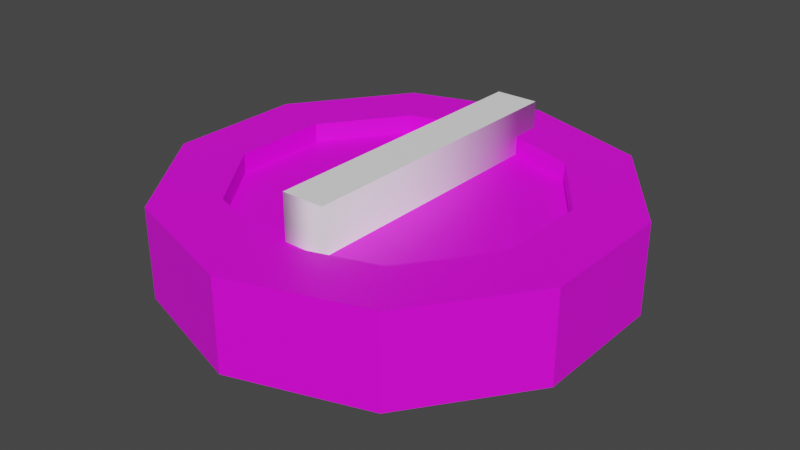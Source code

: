 # Source: R-1.blend  (saved by Blender 2.91.10; exported with 4.5.12 LTS)
import bpy
from mathutils import Matrix  # noqa: F401  (used for matrix-valued properties, if any)

bpy.ops.wm.read_factory_settings(use_empty=True)
scene = bpy.context.scene
scene.name = 'Scene'

# ---- collections
col_collection = bpy.data.collections.new('Collection'); scene.collection.children.link(col_collection)

# ---- images (referenced by path relative to the original .blend; pixels are not part of the script)
import os
ASSET_DIR = os.environ.get("B2B_ASSET_DIR", "")  # directory of the original .blend (textures are referenced by path, not embedded)
HERE = os.path.dirname(os.path.abspath(__file__))  # packed textures are extracted next to this script under _unpacked/

def load_image(name, relpath, width, height, colorspace="sRGB"):
    """Load a texture the original file referenced (path relative to the .blend, or extracted next to this script)."""
    p = next((c for c in (os.path.join(HERE, relpath), os.path.join(ASSET_DIR, relpath)) if relpath and os.path.exists(c)), "")
    if p:
        img = bpy.data.images.load(p, check_existing=True)
        img.name = name
    else:  # same state as the original file: an image datablock whose file is absent (Cycles renders it pink)
        img = bpy.data.images.new(name, width, height)
        img.source = "FILE"
        img.filepath = "//" + (relpath or name)
    img.colorspace_settings.name = colorspace
    return img
img_imphenziapalette01_256_gradient_png_001 = load_image('ImphenziaPalette01-256-Gradient.png.001', 'ImphenziaPalette01-256-Gradient.png', 1024, 1024, 'sRGB')

# ---- materials (node trees are filled in below, after node groups)
mat_material_001 = bpy.data.materials.new('Material.001')
mat_material_001.use_transparent_shadow = False
mat_material_002 = bpy.data.materials.new('Material.002')
mat_material_002.use_transparent_shadow = False

# ---- material node trees
mat_material_001.use_nodes = True; mat_material_001.node_tree.nodes.clear()
_N = mat_material_001.node_tree.nodes; _L = mat_material_001.node_tree.links
n0 = _N.new('ShaderNodeOutputMaterial'); n0.name = 'Material Output'; n0.location = (300, 300)
n1 = _N.new('ShaderNodeBsdfPrincipled'); n1.name = 'Principled BSDF'; n1.location = (10, 300)
n1.distribution = 'GGX'
n1.subsurface_method = 'BURLEY'
n1.inputs[3].default_value = 1.45
n1.inputs[27].default_value = (0.0, 0.0, 0.0, 1.0)
n1.inputs[28].default_value = 1.0
n2 = _N.new('ShaderNodeTexImage'); n2.name = 'Image Texture'; n2.location = (-361, 187)
n2.image = img_imphenziapalette01_256_gradient_png_001
n2.interpolation = 'Closest'
_L.new(n1.outputs[0], n0.inputs[0])
_L.new(n2.outputs[0], n1.inputs[0])
n0.is_active_output = True
mat_material_002.use_nodes = True; mat_material_002.node_tree.nodes.clear()
_N = mat_material_002.node_tree.nodes; _L = mat_material_002.node_tree.links
n0 = _N.new('ShaderNodeBsdfPrincipled'); n0.name = 'Principled BSDF'; n0.location = (10, 300)
n0.distribution = 'GGX'
n0.subsurface_method = 'BURLEY'
n0.inputs[0].default_value = (1.0, 1.0, 1.0, 1.0)
n0.inputs[3].default_value = 1.45
n0.inputs[27].default_value = (0.0, 0.0, 0.0, 1.0)
n0.inputs[28].default_value = 1.0
n1 = _N.new('ShaderNodeOutputMaterial'); n1.name = 'Material Output'; n1.location = (300, 300)
_L.new(n0.outputs[0], n1.inputs[0])
n1.is_active_output = True

# ---- world
world_world = bpy.data.worlds.new('World'); scene.world = world_world
world_world.use_nodes = True; world_world.node_tree.nodes.clear()
_N = world_world.node_tree.nodes; _L = world_world.node_tree.links
n0 = _N.new('ShaderNodeOutputWorld'); n0.name = 'World Output'; n0.location = (300, 300)
n1 = _N.new('ShaderNodeBackground'); n1.name = 'Background'; n1.location = (10, 300)
n1.inputs[0].default_value = (0.05088, 0.05088, 0.05088, 1.0)
_L.new(n1.outputs[0], n0.inputs[0])
n0.is_active_output = True
world_world.color = (0.05088, 0.05088, 0.05088)
world_world.use_sun_shadow = False
world_world.sun_shadow_jitter_overblur = 0.0

# ---- meshes
me_cylinder = bpy.data.meshes.new('Cylinder')
me_cylinder.from_pydata([(-1.33e-08, 0.2512, -0.07329), (-1.33e-08, 0.2512, 0.06985), (0.1476, 0.2032, -0.07329), (0.1476, 0.2032, 0.06985), (0.2389, 0.07761, -0.07329), (0.2389, 0.07761, 0.06985), (0.2389, -0.07761, -0.07329), (0.2389, -0.07761, 0.06985), (0.1476, -0.2032, -0.07329), (0.1476, -0.2032, 0.06985), (-1.33e-08, -0.2512, -0.07329), (-1.33e-08, -0.2512, 0.06985), (-0.1476, -0.2032, -0.07329), (-0.1476, -0.2032, 0.06985), (-0.2389, -0.07761, -0.07329), (-0.2389, -0.07761, 0.06985), (-0.2389, 0.07761, -0.07329), (-0.2389, 0.07761, 0.06985), (-0.1476, 0.2032, -0.07329), (-0.1476, 0.2032, 0.06985), (0.2094, 0.2883, 0.06985), (1.65e-08, 0.3563, 0.06985), (0.3389, 0.1101, 0.06985), (0.3389, -0.1101, 0.06985), (0.2094, -0.2883, 0.06985), (-1.33e-08, -0.3563, 0.06985), (-0.2094, -0.2883, 0.06985), (-0.3389, -0.1101, 0.06985), (-0.3389, 0.1101, 0.06985), (-0.2094, 0.2883, 0.06985), (0.1476, 0.2032, 0.03985), (-1.33e-08, 0.2512, 0.03985), (0.2389, 0.07761, 0.03985), (0.2389, -0.07761, 0.03985), (0.1476, -0.2032, 0.03985), (-1.33e-08, -0.2512, 0.03985), (-0.1476, -0.2032, 0.03985), (-0.2389, -0.07761, 0.03985), (-0.2389, 0.07761, 0.03985), (-0.1476, 0.2032, 0.03985), (0.01427, 0.3517, -0.05829), (0.01427, 0.3517, 0.05485), (0.1952, 0.2929, 0.05485), (0.1952, 0.2929, -0.05829), (0.2182, 0.2761, -0.05829), (0.2182, 0.2761, 0.05485), (0.3301, 0.1222, 0.05485), (0.3301, 0.1222, -0.05829), (0.3389, 0.0951, -0.05829), (0.3389, 0.0951, 0.05485), (0.3389, -0.0951, 0.05485), (0.3389, -0.09511, -0.05829), (0.3301, -0.1222, -0.05829), (0.3301, -0.1222, 0.05485), (0.2182, -0.2761, 0.05485), (0.2182, -0.2761, -0.05829), (0.1952, -0.2929, -0.05829), (0.1952, -0.2929, 0.05485), (0.01427, -0.3517, 0.05485), (0.01427, -0.3517, -0.05829), (-0.01427, -0.3517, -0.05829), (-0.01427, -0.3517, 0.05485), (-0.1952, -0.2929, 0.05485), (-0.1952, -0.2929, -0.05829), (-0.2182, -0.2761, -0.05829), (-0.2182, -0.2761, 0.05485), (-0.3301, -0.1222, 0.05485), (-0.3301, -0.1222, -0.05829), (-0.3389, -0.09511, -0.05829), (-0.3389, -0.09511, 0.05485), (-0.3389, 0.09511, 0.05485), (-0.3389, 0.09511, -0.05829), (-0.3301, 0.1222, -0.05829), (-0.3301, 0.1222, 0.05485), (-0.2182, 0.2761, 0.05485), (-0.2182, 0.2761, -0.05829), (-0.1952, 0.2929, -0.05829), (-0.1952, 0.2929, 0.05485), (-0.01427, 0.3517, 0.05485), (-0.01427, 0.3517, -0.05829), (1.65e-08, 0.3563, -0.07329), (0.2094, 0.2883, -0.07329), (0.3389, 0.1101, -0.07329), (0.3389, -0.1101, -0.07329), (0.2094, -0.2883, -0.07329), (-1.33e-08, -0.3563, -0.07329), (-0.2094, -0.2883, -0.07329), (-0.3389, -0.1101, -0.07329), (-0.3389, 0.1101, -0.07329), (-0.2094, 0.2883, -0.07329), (-1.33e-08, 0.2512, -0.02801), (0.1476, 0.2032, -0.02801), (0.2389, 0.07761, -0.02801), (0.2389, -0.07761, -0.02801), (0.1476, -0.2032, -0.02801), (-1.33e-08, -0.2512, -0.02801), (-0.1476, -0.2032, -0.02801), (-0.2389, -0.07761, -0.02801), (-0.2389, 0.07761, -0.02801), (-0.1476, 0.2032, -0.02801), (0.1419, 0.2208, -0.07329), (0.015, 0.2621, -0.07329), (0.015, 0.3357, -0.07329), (0.1852, 0.2804, -0.07329), (0.2446, 0.09525, -0.07329), (0.1662, 0.2032, -0.07329), (0.2094, 0.2627, -0.07329), (0.3146, 0.118, -0.07329), (0.2539, -0.06671, -0.07329), (0.2539, 0.06671, -0.07329), (0.3239, 0.08946, -0.07329), (0.3239, -0.08946, -0.07329), (0.1662, -0.2032, -0.07329), (0.2446, -0.09525, -0.07329), (0.3146, -0.118, -0.07329), (0.2094, -0.2627, -0.07329), (0.015, -0.2621, -0.07329), (0.1419, -0.2208, -0.07329), (0.1852, -0.2804, -0.07329), (0.015, -0.3357, -0.07329), (-0.1419, -0.2208, -0.07329), (-0.015, -0.2621, -0.07329), (-0.015, -0.3357, -0.07329), (-0.1852, -0.2804, -0.07329), (-0.2446, -0.09525, -0.07329), (-0.1662, -0.2032, -0.07329), (-0.2094, -0.2627, -0.07329), (-0.3146, -0.118, -0.07329), (-0.2539, 0.06671, -0.07329), (-0.2539, -0.06671, -0.07329), (-0.3239, -0.08946, -0.07329), (-0.3239, 0.08946, -0.07329), (-0.1662, 0.2032, -0.07329), (-0.2446, 0.09525, -0.07329), (-0.3146, 0.118, -0.07329), (-0.2094, 0.2627, -0.07329), (-0.015, 0.2621, -0.07329), (-0.1419, 0.2208, -0.07329), (-0.1852, 0.2804, -0.07329), (-0.015, 0.3357, -0.07329)], [], [(40, 41, 42, 43), (44, 45, 46, 47), (48, 49, 50, 51), (52, 53, 54, 55), (56, 57, 58, 59), (60, 61, 62, 63), (64, 65, 66, 67), (68, 69, 70, 71), (11, 9, 34, 35), (72, 73, 74, 75), (76, 77, 78, 79), (12, 14, 97, 96), (1, 3, 20, 21), (3, 5, 22, 20), (5, 7, 23, 22), (7, 9, 24, 23), (9, 11, 25, 24), (11, 13, 26, 25), (13, 15, 27, 26), (15, 17, 28, 27), (17, 19, 29, 28), (19, 1, 21, 29), (30, 31, 39, 38, 37, 36, 35, 34, 33, 32), (5, 3, 30, 32), (19, 17, 38, 39), (13, 11, 35, 36), (7, 5, 32, 33), (1, 19, 39, 31), (15, 13, 36, 37), (9, 7, 33, 34), (3, 1, 31, 30), (17, 15, 37, 38), (80, 21, 41, 40), (21, 20, 42, 41), (20, 81, 43, 42), (81, 80, 40, 43), (81, 20, 45, 44), (20, 22, 46, 45), (22, 82, 47, 46), (82, 81, 44, 47), (82, 22, 49, 48), (22, 23, 50, 49), (23, 83, 51, 50), (83, 82, 48, 51), (83, 23, 53, 52), (23, 24, 54, 53), (24, 84, 55, 54), (84, 83, 52, 55), (84, 24, 57, 56), (24, 25, 58, 57), (25, 85, 59, 58), (85, 84, 56, 59), (85, 25, 61, 60), (25, 26, 62, 61), (26, 86, 63, 62), (86, 85, 60, 63), (86, 26, 65, 64), (26, 27, 66, 65), (27, 87, 67, 66), (87, 86, 64, 67), (87, 27, 69, 68), (27, 28, 70, 69), (28, 88, 71, 70), (88, 87, 68, 71), (88, 28, 73, 72), (28, 29, 74, 73), (29, 89, 75, 74), (89, 88, 72, 75), (89, 29, 77, 76), (29, 21, 78, 77), (21, 80, 79, 78), (80, 89, 76, 79), (100, 101, 102, 103), (104, 105, 106, 107), (108, 109, 110, 111), (112, 113, 114, 115), (116, 117, 118, 119), (120, 121, 122, 123), (124, 125, 126, 127), (128, 129, 130, 131), (132, 133, 134, 135), (136, 137, 138, 139), (90, 91, 92, 93, 94, 95, 96, 97, 98, 99), (6, 8, 94, 93), (0, 2, 91, 90), (14, 16, 98, 97), (8, 10, 95, 94), (2, 4, 92, 91), (16, 18, 99, 98), (10, 12, 96, 95), (4, 6, 93, 92), (18, 0, 90, 99), (2, 0, 101, 100), (0, 80, 102, 101), (80, 81, 103, 102), (81, 2, 100, 103), (4, 2, 105, 104), (2, 81, 106, 105), (81, 82, 107, 106), (82, 4, 104, 107), (6, 4, 109, 108), (4, 82, 110, 109), (82, 83, 111, 110), (83, 6, 108, 111), (8, 6, 113, 112), (6, 83, 114, 113), (83, 84, 115, 114), (84, 8, 112, 115), (10, 8, 117, 116), (8, 84, 118, 117), (84, 85, 119, 118), (85, 10, 116, 119), (12, 10, 121, 120), (10, 85, 122, 121), (85, 86, 123, 122), (86, 12, 120, 123), (14, 12, 125, 124), (12, 86, 126, 125), (86, 87, 127, 126), (87, 14, 124, 127), (16, 14, 129, 128), (14, 87, 130, 129), (87, 88, 131, 130), (88, 16, 128, 131), (18, 16, 133, 132), (16, 88, 134, 133), (88, 89, 135, 134), (89, 18, 132, 135), (0, 18, 137, 136), (18, 89, 138, 137), (89, 80, 139, 138), (80, 0, 136, 139)])
_uv = me_cylinder.uv_layers.new(name='UVMap')
_uv.uv.foreach_set('vector', [0.4689, 0.7404, 0.4689, 0.7404, 0.4689, 0.7404, 0.4689, 0.7404, 0.4689, 0.7404, 0.4689, 0.7404, 0.4689, 0.7404, 0.4689, 0.7404, 0.4689, 0.7404, 0.4689, 0.7404, 0.4689, 0.7404, 0.4689, 0.7404, 0.4689, 0.7404, 0.4689, 0.7404, 0.4689, 0.7404, 0.4689, 0.7404, 0.4689, 0.7404, 0.4689, 0.7404, 0.4689, 0.7404, 0.4689, 0.7404, 0.4689, 0.7404, 0.4689, 0.7404, 0.4689, 0.7404, 0.4689, 0.7404, 0.4689, 0.7404, 0.4689, 0.7404, 0.4689, 0.7404, 0.4689, 0.7404, 0.4689, 0.7404, 0.4689, 0.7404, 0.4689, 0.7404, 0.4689, 0.7404, 0.4689, 0.7404, 0.4689, 0.7404, 0.4689, 0.7404, 0.4689, 0.7404, 0.4689, 0.7404, 0.4689, 0.7404, 0.4689, 0.7404, 0.4689, 0.7404, 0.4689, 0.7404, 0.4689, 0.7404, 0.4689, 0.7404, 0.4689, 0.7404, 0.9839, 0.9038, 0.9839, 0.9038, 0.9839, 0.9038, 0.9839, 0.9038, 0.4689, 0.7404, 0.4689, 0.7404, 0.4689, 0.7404, 0.4689, 0.7404, 0.4689, 0.7404, 0.4689, 0.7404, 0.4689, 0.7404, 0.4689, 0.7404, 0.4689, 0.7404, 0.4689, 0.7404, 0.4689, 0.7404, 0.4689, 0.7404, 0.4689, 0.7404, 0.4689, 0.7404, 0.4689, 0.7404, 0.4689, 0.7404, 0.4689, 0.7404, 0.4689, 0.7404, 0.4689, 0.7404, 0.4689, 0.7404, 0.4689, 0.7404, 0.4689, 0.7404, 0.4689, 0.7404, 0.4689, 0.7404, 0.4689, 0.7404, 0.4689, 0.7404, 0.4689, 0.7404, 0.4689, 0.7404, 0.4689, 0.7404, 0.4689, 0.7404, 0.4689, 0.7404, 0.4689, 0.7404, 0.4689, 0.7404, 0.4689, 0.7404, 0.4689, 0.7404, 0.4689, 0.7404, 0.4689, 0.7404, 0.4689, 0.7404, 0.4689, 0.7404, 0.4689, 0.7404, 0.4689, 0.7404, 0.4689, 0.7404, 0.4689, 0.7404, 0.4689, 0.7404, 0.4689, 0.7404, 0.4689, 0.7404, 0.4689, 0.7404, 0.4689, 0.7404, 0.4689, 0.7404, 0.4689, 0.7404, 0.4689, 0.7404, 0.4689, 0.7404, 0.4689, 0.7404, 0.4689, 0.7404, 0.4689, 0.7404, 0.4689, 0.7404, 0.4689, 0.7404, 0.4689, 0.7404, 0.4689, 0.7404, 0.4689, 0.7404, 0.4689, 0.7404, 0.4689, 0.7404, 0.4689, 0.7404, 0.4689, 0.7404, 0.4689, 0.7404, 0.4689, 0.7404, 0.4689, 0.7404, 0.4689, 0.7404, 0.4689, 0.7404, 0.4689, 0.7404, 0.4689, 0.7404, 0.4689, 0.7404, 0.4689, 0.7404, 0.4689, 0.7404, 0.4689, 0.7404, 0.4689, 0.7404, 0.4689, 0.7404, 0.4689, 0.7404, 0.4689, 0.7404, 0.4689, 0.7404, 0.4689, 0.7404, 0.4689, 0.7404, 0.4689, 0.7404, 0.4689, 0.7404, 0.4689, 0.7404, 0.4689, 0.7404, 0.4689, 0.7404, 0.4689, 0.7404, 0.4689, 0.7404, 0.4689, 0.7404, 0.4689, 0.7404, 0.4689, 0.7404, 0.4689, 0.7404, 0.4689, 0.7404, 0.4689, 0.7404, 0.4689, 0.7404, 0.4689, 0.7404, 0.4689, 0.7404, 0.4689, 0.7404, 0.4689, 0.7404, 0.4689, 0.7404, 0.4689, 0.7404, 0.4689, 0.7404, 0.4689, 0.7404, 0.4689, 0.7404, 0.4689, 0.7404, 0.4689, 0.7404, 0.4689, 0.7404, 0.4689, 0.7404, 0.4689, 0.7404, 0.4689, 0.7404, 0.4689, 0.7404, 0.4689, 0.7404, 0.4689, 0.7404, 0.4689, 0.7404, 0.4689, 0.7404, 0.4689, 0.7404, 0.4689, 0.7404, 0.4689, 0.7404, 0.4689, 0.7404, 0.4689, 0.7404, 0.4689, 0.7404, 0.4689, 0.7404, 0.4689, 0.7404, 0.4689, 0.7404, 0.4689, 0.7404, 0.4689, 0.7404, 0.4689, 0.7404, 0.4689, 0.7404, 0.4689, 0.7404, 0.4689, 0.7404, 0.4689, 0.7404, 0.4689, 0.7404, 0.4689, 0.7404, 0.4689, 0.7404, 0.4689, 0.7404, 0.4689, 0.7404, 0.4689, 0.7404, 0.4689, 0.7404, 0.4689, 0.7404, 0.4689, 0.7404, 0.4689, 0.7404, 0.4689, 0.7404, 0.4689, 0.7404, 0.4689, 0.7404, 0.4689, 0.7404, 0.4689, 0.7404, 0.4689, 0.7404, 0.4689, 0.7404, 0.4689, 0.7404, 0.4689, 0.7404, 0.4689, 0.7404, 0.4689, 0.7404, 0.4689, 0.7404, 0.4689, 0.7404, 0.4689, 0.7404, 0.4689, 0.7404, 0.4689, 0.7404, 0.4689, 0.7404, 0.4689, 0.7404, 0.4689, 0.7404, 0.4689, 0.7404, 0.4689, 0.7404, 0.4689, 0.7404, 0.4689, 0.7404, 0.4689, 0.7404, 0.4689, 0.7404, 0.4689, 0.7404, 0.4689, 0.7404, 0.4689, 0.7404, 0.4689, 0.7404, 0.4689, 0.7404, 0.4689, 0.7404, 0.4689, 0.7404, 0.4689, 0.7404, 0.4689, 0.7404, 0.4689, 0.7404, 0.4689, 0.7404, 0.4689, 0.7404, 0.4689, 0.7404, 0.4689, 0.7404, 0.4689, 0.7404, 0.4689, 0.7404, 0.4689, 0.7404, 0.4689, 0.7404, 0.4689, 0.7404, 0.4689, 0.7404, 0.4689, 0.7404, 0.4689, 0.7404, 0.4689, 0.7404, 0.4689, 0.7404, 0.4689, 0.7404, 0.4689, 0.7404, 0.4689, 0.7404, 0.4689, 0.7404, 0.4689, 0.7404, 0.4689, 0.7404, 0.4689, 0.7404, 0.4689, 0.7404, 0.4689, 0.7404, 0.4689, 0.7404, 0.4689, 0.7404, 0.4689, 0.7404, 0.4689, 0.7404, 0.4689, 0.7404, 0.4689, 0.7404, 0.4689, 0.7404, 0.4689, 0.7404, 0.4689, 0.7404, 0.4689, 0.7404, 0.4689, 0.7404, 0.4689, 0.7404, 0.4689, 0.7404, 0.4689, 0.7404, 0.4689, 0.7404, 0.4689, 0.7404, 0.4689, 0.7404, 0.4689, 0.7404, 0.4689, 0.7404, 0.4689, 0.7404, 0.4689, 0.7404, 0.4689, 0.7404, 0.4689, 0.7404, 0.4689, 0.7404, 0.4689, 0.7404, 0.4689, 0.7404, 0.4689, 0.7404, 0.4689, 0.7404, 0.4689, 0.7404, 0.4689, 0.7404, 0.4689, 0.7404, 0.4689, 0.7404, 0.4689, 0.7404, 0.4689, 0.7404, 0.4689, 0.7404, 0.4689, 0.7404, 0.4689, 0.7404, 0.4689, 0.7404, 0.4689, 0.7404, 0.4689, 0.7404, 0.4689, 0.7404, 0.4689, 0.7404, 0.4689, 0.7404, 0.4689, 0.7404, 0.4689, 0.7404, 0.4689, 0.7404, 0.02362, 0.9748, 0.02362, 0.9748, 0.02362, 0.9748, 0.02362, 0.9748, 0.02362, 0.9748, 0.02362, 0.9748, 0.02362, 0.9748, 0.02362, 0.9748, 0.02362, 0.9748, 0.02362, 0.9748, 0.02362, 0.9748, 0.02362, 0.9748, 0.02362, 0.9748, 0.02362, 0.9748, 0.02362, 0.9748, 0.02362, 0.9748, 0.02362, 0.9748, 0.02362, 0.9748, 0.02362, 0.9748, 0.02362, 0.9748, 0.02362, 0.9748, 0.02362, 0.9748, 0.02362, 0.9748, 0.02362, 0.9748, 0.02362, 0.9748, 0.02362, 0.9748, 0.02362, 0.9748, 0.02362, 0.9748, 0.02362, 0.9748, 0.02362, 0.9748, 0.02362, 0.9748, 0.02362, 0.9748, 0.02362, 0.9748, 0.02362, 0.9748, 0.02362, 0.9748, 0.02362, 0.9748, 0.02362, 0.9748, 0.02362, 0.9748, 0.02362, 0.9748, 0.02362, 0.9748, 0.4689, 0.7404, 0.4689, 0.7404, 0.4689, 0.7404, 0.4689, 0.7404, 0.4689, 0.7404, 0.4689, 0.7404, 0.4689, 0.7404, 0.4689, 0.7404, 0.4689, 0.7404, 0.4689, 0.7404, 0.9839, 0.9038, 0.9839, 0.9038, 0.9839, 0.9038, 0.9839, 0.9038, 0.9839, 0.9038, 0.9839, 0.9038, 0.9839, 0.9038, 0.9839, 0.9038, 0.9839, 0.9038, 0.9839, 0.9038, 0.9839, 0.9038, 0.9839, 0.9038, 0.9839, 0.9038, 0.9839, 0.9038, 0.9839, 0.9038, 0.9839, 0.9038, 0.9839, 0.9038, 0.9839, 0.9038, 0.9839, 0.9038, 0.9839, 0.9038, 0.9839, 0.9038, 0.9839, 0.9038, 0.9839, 0.9038, 0.9839, 0.9038, 0.9839, 0.9038, 0.9839, 0.9038, 0.9839, 0.9038, 0.9839, 0.9038, 0.9839, 0.9038, 0.9839, 0.9038, 0.9839, 0.9038, 0.9839, 0.9038, 0.9839, 0.9038, 0.9839, 0.9038, 0.9839, 0.9038, 0.9839, 0.9038, 0.4689, 0.7404, 0.4689, 0.7404, 0.4689, 0.7404, 0.4689, 0.7404, 0.4689, 0.7404, 0.4689, 0.7404, 0.4689, 0.7404, 0.4689, 0.7404, 0.4689, 0.7404, 0.4689, 0.7404, 0.4689, 0.7404, 0.4689, 0.7404, 0.4689, 0.7404, 0.4689, 0.7404, 0.4689, 0.7404, 0.4689, 0.7404, 0.4689, 0.7404, 0.4689, 0.7404, 0.4689, 0.7404, 0.4689, 0.7404, 0.4689, 0.7404, 0.4689, 0.7404, 0.4689, 0.7404, 0.4689, 0.7404, 0.4689, 0.7404, 0.4689, 0.7404, 0.4689, 0.7404, 0.4689, 0.7404, 0.4689, 0.7404, 0.4689, 0.7404, 0.4689, 0.7404, 0.4689, 0.7404, 0.4689, 0.7404, 0.4689, 0.7404, 0.4689, 0.7404, 0.4689, 0.7404, 0.4689, 0.7404, 0.4689, 0.7404, 0.4689, 0.7404, 0.4689, 0.7404, 0.4689, 0.7404, 0.4689, 0.7404, 0.4689, 0.7404, 0.4689, 0.7404, 0.4689, 0.7404, 0.4689, 0.7404, 0.4689, 0.7404, 0.4689, 0.7404, 0.4689, 0.7404, 0.4689, 0.7404, 0.4689, 0.7404, 0.4689, 0.7404, 0.4689, 0.7404, 0.4689, 0.7404, 0.4689, 0.7404, 0.4689, 0.7404, 0.4689, 0.7404, 0.4689, 0.7404, 0.4689, 0.7404, 0.4689, 0.7404, 0.4689, 0.7404, 0.4689, 0.7404, 0.4689, 0.7404, 0.4689, 0.7404, 0.4689, 0.7404, 0.4689, 0.7404, 0.4689, 0.7404, 0.4689, 0.7404, 0.4689, 0.7404, 0.4689, 0.7404, 0.4689, 0.7404, 0.4689, 0.7404, 0.4689, 0.7404, 0.4689, 0.7404, 0.4689, 0.7404, 0.4689, 0.7404, 0.4689, 0.7404, 0.4689, 0.7404, 0.4689, 0.7404, 0.4689, 0.7404, 0.4689, 0.7404, 0.4689, 0.7404, 0.4689, 0.7404, 0.4689, 0.7404, 0.4689, 0.7404, 0.4689, 0.7404, 0.4689, 0.7404, 0.4689, 0.7404, 0.4689, 0.7404, 0.4689, 0.7404, 0.4689, 0.7404, 0.4689, 0.7404, 0.4689, 0.7404, 0.4689, 0.7404, 0.4689, 0.7404, 0.4689, 0.7404, 0.4689, 0.7404, 0.4689, 0.7404, 0.4689, 0.7404, 0.4689, 0.7404, 0.4689, 0.7404, 0.4689, 0.7404, 0.4689, 0.7404, 0.4689, 0.7404, 0.4689, 0.7404, 0.4689, 0.7404, 0.4689, 0.7404, 0.4689, 0.7404, 0.4689, 0.7404, 0.4689, 0.7404, 0.4689, 0.7404, 0.4689, 0.7404, 0.4689, 0.7404, 0.4689, 0.7404, 0.4689, 0.7404, 0.4689, 0.7404, 0.4689, 0.7404, 0.4689, 0.7404, 0.4689, 0.7404, 0.4689, 0.7404, 0.4689, 0.7404, 0.4689, 0.7404, 0.4689, 0.7404, 0.4689, 0.7404, 0.4689, 0.7404, 0.4689, 0.7404, 0.4689, 0.7404, 0.4689, 0.7404, 0.4689, 0.7404, 0.4689, 0.7404, 0.4689, 0.7404, 0.4689, 0.7404, 0.4689, 0.7404, 0.4689, 0.7404, 0.4689, 0.7404, 0.4689, 0.7404, 0.4689, 0.7404, 0.4689, 0.7404, 0.4689, 0.7404, 0.4689, 0.7404, 0.4689, 0.7404, 0.4689, 0.7404, 0.4689, 0.7404, 0.4689, 0.7404, 0.4689, 0.7404, 0.4689, 0.7404, 0.4689, 0.7404, 0.4689, 0.7404, 0.4689, 0.7404, 0.4689, 0.7404, 0.4689, 0.7404, 0.4689, 0.7404, 0.4689, 0.7404, 0.4689, 0.7404, 0.4689, 0.7404, 0.4689, 0.7404, 0.4689, 0.7404, 0.4689, 0.7404, 0.4689, 0.7404, 0.4689, 0.7404])
me_cylinder.materials.append(mat_material_001)
me_cylinder.use_remesh_fix_poles = True
me_cylinder.use_remesh_preserve_attributes = False
me_cylinder.use_mirror_vertex_groups = False
me_cylinder.update()

# ---- curves / text
txt_text = bpy.data.curves.new('Text', 'FONT')
txt_text.dimensions = '2D'
txt_text.body = '1'
txt_text.materials.append(mat_material_002)
txt_text.use_path_clamp = True
txt_text.extrude = 0.1
txt_text.align_x = 'CENTER'
txt_text.align_y = 'CENTER'
txt_text.offset_x = -0.01008
txt_text.offset_y = 0.02218

# ---- objects
ob_cylinder = bpy.data.objects.new('Cylinder', me_cylinder)
ob_text = bpy.data.objects.new('Text', txt_text)

# ---- transforms, parenting, visibility, modifiers, constraints
ob_cylinder.location = (-0.4991, 0.4985, 0.08877)
ob_cylinder.lineart.crease_threshold = 0.0
ob_text.location = (-0.4915, 0.4985, 0.1565)
ob_text.scale = (0.7115, 0.7115, 0.4613)
ob_text.lineart.crease_threshold = 0.0

# ---- collection membership
col_collection.objects.link(ob_cylinder)
col_collection.objects.link(ob_text)

# ---- scene / render settings (as saved in the file)
scene.frame_start = 1; scene.frame_end = 250; scene.frame_set(1)
scene.render.engine = 'BLENDER_EEVEE_NEXT'
scene.cycles.use_denoising = False
scene.cycles.samples = 128
scene.cycles.sampling_pattern = 'TABULATED_SOBOL'
scene.cycles.use_adaptive_sampling = False
scene.cycles.use_light_tree = False
scene.view_settings.view_transform = 'Filmic'
bpy.context.view_layer.update()

# ---- added for rendering (the .blend has no active camera and no usable light): camera, sun
cam_auto = bpy.data.cameras.new('AutoCamera')
cam_auto.lens = 50.0
cam_auto.sensor_width = 36.0
cam_auto.clip_end = 1000.0
ob_auto_camera = bpy.data.objects.new('AutoCamera', cam_auto)
scene.collection.objects.link(ob_auto_camera)
ob_auto_camera.location = (0.420419, -0.604909, 0.822643)
ob_auto_camera.rotation_euler = (1.09748, -7.21219e-08, 0.694738)
scene.camera = ob_auto_camera
light_auto_sun = bpy.data.lights.new('AutoSun', 'SUN')
light_auto_sun.energy = 3.0
light_auto_sun.angle = 0.0523599
ob_auto_sun = bpy.data.objects.new('AutoSun', light_auto_sun)
scene.collection.objects.link(ob_auto_sun)
ob_auto_sun.rotation_euler = (0.872665, 0.174533, 0.523599)
bpy.context.view_layer.update()
